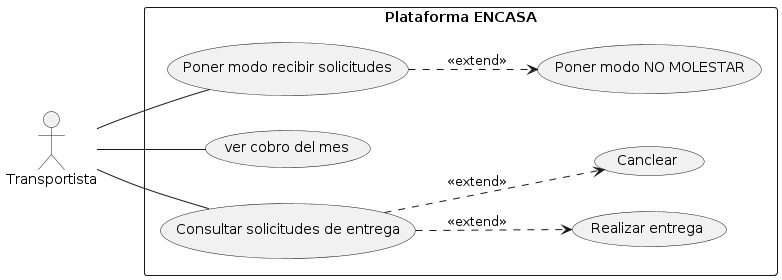

The diagram above was rendered by PlantUML. Its source (embedded in the PNG):
@startuml
left to right direction


actor Transportista as transportista


rectangle "Plataforma ENCASA" {
   
    transportista -- (Poner modo recibir solicitudes)
    transportista -- (ver cobro del mes)
    transportista -- (Consultar solicitudes de entrega)
  (Consultar solicitudes de entrega) ..> (Realizar entrega) : <<extend>>
  (Consultar solicitudes de entrega) ..> (Canclear) : <<extend>>
  (Poner modo recibir solicitudes) ..> (Poner modo NO MOLESTAR) : <<extend>>
  

}
@enduml